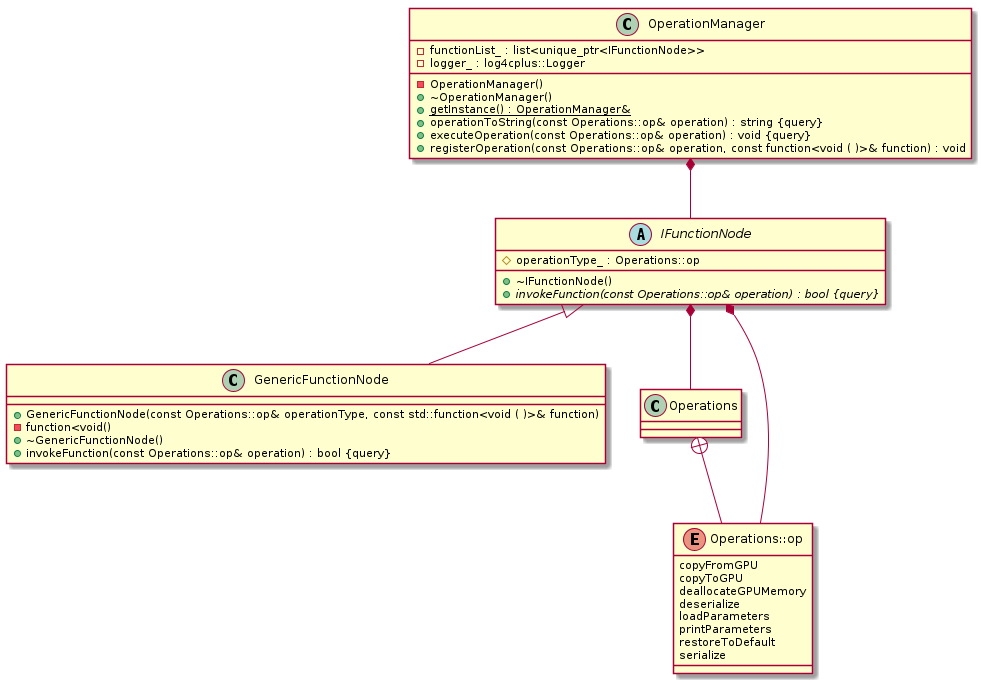

The diagram above was rendered by PlantUML. Its source (embedded in the PNG):
@startuml OperationManagerClassDiagram


class GenericFunctionNode {
	+GenericFunctionNode(const Operations::op& operationType, const std::function<void ( )>& function)
	-function<void()
	+~GenericFunctionNode()
	+invokeFunction(const Operations::op& operation) : bool {query}
}


abstract class IFunctionNode {
	+~IFunctionNode()
	#operationType_ : Operations::op
	+{abstract} invokeFunction(const Operations::op& operation) : bool {query}
}


class OperationManager {
	-OperationManager()
	+~OperationManager()
	+{static} getInstance() : OperationManager&
	-functionList_ : list<unique_ptr<IFunctionNode>>
	-logger_ : log4cplus::Logger
	+operationToString(const Operations::op& operation) : string {query}
	+executeOperation(const Operations::op& operation) : void {query}
	+registerOperation(const Operations::op& operation, const function<void ( )>& function) : void
}


class Operations {
}


enum Operations::op {
	copyFromGPU
	copyToGPU
	deallocateGPUMemory
	deserialize
	loadParameters
	printParameters
	restoreToDefault
	serialize
}



.IFunctionNode <|-- .GenericFunctionNode



.IFunctionNode *-- .Operations


.IFunctionNode *-- .Operations::op


.OperationManager *-- .IFunctionNode




.Operations +-- .Operations::op



@enduml